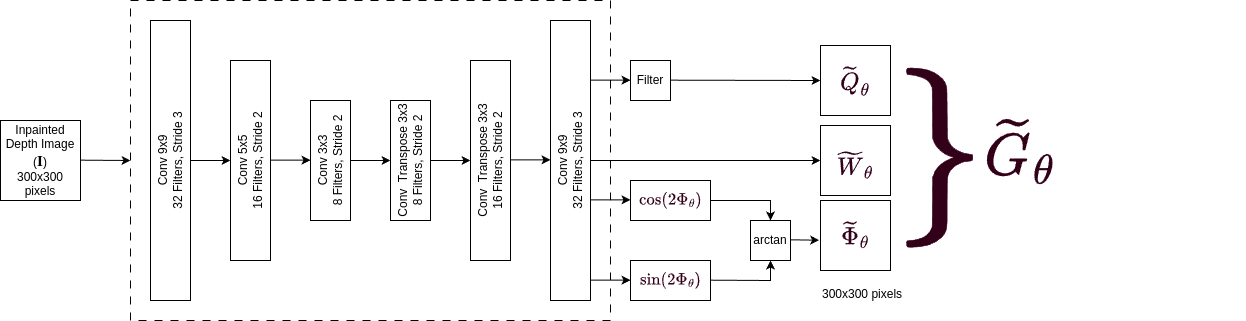

The diagram above was exported from draw.io. Its source (the exported page's mxGraphModel, read from the mxfile embedded in the PNG):
<mxGraphModel dx="908" dy="529" grid="1" gridSize="10" guides="1" tooltips="1" connect="1" arrows="1" fold="1" page="1" pageScale="1" pageWidth="1169" pageHeight="827" math="1" shadow="0">
  <root>
    <mxCell id="0" />
    <mxCell id="1" parent="0" />
    <mxCell id="99oMwOxSA2TOYPoTBWzr-1" value="Conv 9x9&lt;div&gt;32 Filters, Stride 3&lt;/div&gt;" style="rounded=0;whiteSpace=wrap;html=1;rotation=-90;" vertex="1" parent="1">
      <mxGeometry x="40" y="160" width="280" height="40" as="geometry" />
    </mxCell>
    <mxCell id="99oMwOxSA2TOYPoTBWzr-2" value="Conv 9x9&lt;div&gt;32 Filters, Stride 3&lt;/div&gt;" style="rounded=0;whiteSpace=wrap;html=1;rotation=-90;" vertex="1" parent="1">
      <mxGeometry x="440" y="160" width="280" height="40" as="geometry" />
    </mxCell>
    <mxCell id="99oMwOxSA2TOYPoTBWzr-3" value="Conv 5x5&lt;div&gt;16 Filters, Stride 2&lt;/div&gt;" style="rounded=0;whiteSpace=wrap;html=1;rotation=-90;" vertex="1" parent="1">
      <mxGeometry x="160" y="160" width="200" height="40" as="geometry" />
    </mxCell>
    <mxCell id="99oMwOxSA2TOYPoTBWzr-4" value="Conv&amp;nbsp; Transpose 3x3&lt;div&gt;8 Filters, Stride 2&lt;/div&gt;" style="rounded=0;whiteSpace=wrap;html=1;rotation=-90;" vertex="1" parent="1">
      <mxGeometry x="360" y="160" width="120" height="40" as="geometry" />
    </mxCell>
    <mxCell id="99oMwOxSA2TOYPoTBWzr-5" value="Conv&amp;nbsp; Transpose 3x3&lt;div&gt;16 Filters, Stride 2&lt;/div&gt;" style="rounded=0;whiteSpace=wrap;html=1;rotation=-90;" vertex="1" parent="1">
      <mxGeometry x="400" y="160" width="200" height="40" as="geometry" />
    </mxCell>
    <mxCell id="99oMwOxSA2TOYPoTBWzr-6" value="Conv 3x3&lt;div&gt;8 Filters, Stride 2&lt;/div&gt;" style="rounded=0;whiteSpace=wrap;html=1;rotation=-90;" vertex="1" parent="1">
      <mxGeometry x="280" y="160" width="120" height="40" as="geometry" />
    </mxCell>
    <mxCell id="99oMwOxSA2TOYPoTBWzr-8" value="" style="endArrow=classic;html=1;rounded=0;exitX=0.5;exitY=1;exitDx=0;exitDy=0;" edge="1" parent="1" source="99oMwOxSA2TOYPoTBWzr-1">
      <mxGeometry width="50" height="50" relative="1" as="geometry">
        <mxPoint x="190" y="230" as="sourcePoint" />
        <mxPoint x="240" y="180" as="targetPoint" />
      </mxGeometry>
    </mxCell>
    <mxCell id="99oMwOxSA2TOYPoTBWzr-9" value="" style="endArrow=classic;html=1;rounded=0;exitX=0.5;exitY=1;exitDx=0;exitDy=0;" edge="1" parent="1">
      <mxGeometry width="50" height="50" relative="1" as="geometry">
        <mxPoint x="280" y="179.67" as="sourcePoint" />
        <mxPoint x="320" y="179.67" as="targetPoint" />
      </mxGeometry>
    </mxCell>
    <mxCell id="99oMwOxSA2TOYPoTBWzr-13" value="Filter" style="whiteSpace=wrap;html=1;aspect=fixed;" vertex="1" parent="1">
      <mxGeometry x="640" y="80" width="40" height="40" as="geometry" />
    </mxCell>
    <mxCell id="99oMwOxSA2TOYPoTBWzr-18" value="" style="rounded=0;whiteSpace=wrap;html=1;fillColor=none;" vertex="1" parent="1">
      <mxGeometry x="640" y="200" width="80" height="40" as="geometry" />
    </mxCell>
    <mxCell id="99oMwOxSA2TOYPoTBWzr-19" value="&lt;span style=&quot;font-family: SFMono-Regular, Menlo, Monaco, Consolas, &amp;quot;Liberation Mono&amp;quot;, &amp;quot;Courier New&amp;quot;, monospace; font-size: 14px; text-align: left; background-color: rgb(255, 255, 255);&quot;&gt;&lt;font color=&quot;#33001a&quot;&gt;` sin(2 Phi_theta)`&lt;/font&gt;&lt;/span&gt;" style="text;html=1;align=center;verticalAlign=middle;whiteSpace=wrap;rounded=0;" vertex="1" parent="1">
      <mxGeometry x="650" y="285" width="60" height="30" as="geometry" />
    </mxCell>
    <mxCell id="99oMwOxSA2TOYPoTBWzr-20" value="300x300 pixels" style="text;html=1;whiteSpace=wrap;overflow=hidden;rounded=0;" vertex="1" parent="1">
      <mxGeometry x="830" y="300" width="90" height="20" as="geometry" />
    </mxCell>
    <mxCell id="99oMwOxSA2TOYPoTBWzr-21" value="&lt;span style=&quot;font-family: SFMono-Regular, Menlo, Monaco, Consolas, &amp;quot;Liberation Mono&amp;quot;, &amp;quot;Courier New&amp;quot;, monospace; font-size: 14px; text-align: left; background-color: rgb(255, 255, 255);&quot;&gt;&lt;font color=&quot;#33001a&quot;&gt;` cos(2 Phi_theta)`&lt;/font&gt;&lt;/span&gt;" style="text;html=1;align=center;verticalAlign=middle;whiteSpace=wrap;rounded=0;" vertex="1" parent="1">
      <mxGeometry x="650" y="205" width="60" height="30" as="geometry" />
    </mxCell>
    <mxCell id="99oMwOxSA2TOYPoTBWzr-22" value="" style="rounded=0;whiteSpace=wrap;html=1;fillColor=none;" vertex="1" parent="1">
      <mxGeometry x="640" y="280" width="80" height="40" as="geometry" />
    </mxCell>
    <mxCell id="99oMwOxSA2TOYPoTBWzr-23" value="arctan" style="whiteSpace=wrap;html=1;aspect=fixed;" vertex="1" parent="1">
      <mxGeometry x="760" y="240" width="40" height="40" as="geometry" />
    </mxCell>
    <mxCell id="99oMwOxSA2TOYPoTBWzr-24" value="&lt;span style=&quot;text-align: left; background-color: rgb(255, 255, 255);&quot;&gt;&lt;font face=&quot;Times New Roman&quot; style=&quot;font-size: 24px;&quot; color=&quot;#33001a&quot;&gt;` tilde(\textbW)_theta`&lt;/font&gt;&lt;/span&gt;" style="text;html=1;align=center;verticalAlign=middle;whiteSpace=wrap;rounded=0;fontStyle=0" vertex="1" parent="1">
      <mxGeometry x="835" y="170" width="60" height="30" as="geometry" />
    </mxCell>
    <mxCell id="99oMwOxSA2TOYPoTBWzr-26" value="&lt;span style=&quot;text-align: left; background-color: rgb(255, 255, 255);&quot;&gt;&lt;font face=&quot;Times New Roman&quot; style=&quot;font-size: 24px;&quot; color=&quot;#33001a&quot;&gt;` tilde(\textb Phi)_theta`&lt;/font&gt;&lt;/span&gt;" style="text;html=1;align=center;verticalAlign=middle;whiteSpace=wrap;rounded=0;" vertex="1" parent="1">
      <mxGeometry x="835" y="240" width="60" height="30" as="geometry" />
    </mxCell>
    <mxCell id="99oMwOxSA2TOYPoTBWzr-27" value="&lt;span style=&quot;text-align: left; background-color: rgb(255, 255, 255);&quot;&gt;&lt;font face=&quot;Times New Roman&quot; style=&quot;font-size: 24px;&quot; color=&quot;#33001a&quot;&gt;` tilde(\textbQ)_theta`&lt;/font&gt;&lt;/span&gt;" style="text;html=1;align=center;verticalAlign=middle;whiteSpace=wrap;rounded=0;" vertex="1" parent="1">
      <mxGeometry x="835" y="85" width="60" height="30" as="geometry" />
    </mxCell>
    <mxCell id="99oMwOxSA2TOYPoTBWzr-29" value="" style="whiteSpace=wrap;html=1;aspect=fixed;fillColor=none;" vertex="1" parent="1">
      <mxGeometry x="830" y="65" width="70" height="70" as="geometry" />
    </mxCell>
    <mxCell id="99oMwOxSA2TOYPoTBWzr-30" value="" style="whiteSpace=wrap;html=1;aspect=fixed;fillColor=none;" vertex="1" parent="1">
      <mxGeometry x="830" y="145" width="70" height="70" as="geometry" />
    </mxCell>
    <mxCell id="99oMwOxSA2TOYPoTBWzr-31" value="" style="whiteSpace=wrap;html=1;aspect=fixed;fillColor=none;" vertex="1" parent="1">
      <mxGeometry x="830" y="220" width="70" height="70" as="geometry" />
    </mxCell>
    <mxCell id="99oMwOxSA2TOYPoTBWzr-32" value="&lt;span style=&quot;text-align: left; background-color: rgb(255, 255, 255);&quot;&gt;&lt;font style=&quot;&quot; color=&quot;#33001a&quot;&gt;&lt;font style=&quot;font-size: 150px;&quot; face=&quot;SFMono-Regular, Menlo, Monaco, Consolas, Liberation Mono, Courier New, monospace&quot;&gt;&lt;span style=&quot;line-height: 100%;&quot;&gt;`}`&lt;/span&gt;&lt;/font&gt;&lt;/font&gt;&lt;/span&gt;" style="text;html=1;align=center;verticalAlign=middle;whiteSpace=wrap;rounded=0;" vertex="1" parent="1">
      <mxGeometry x="920" y="90" width="60" height="180" as="geometry" />
    </mxCell>
    <mxCell id="99oMwOxSA2TOYPoTBWzr-34" value="&lt;span style=&quot;font-family: SFMono-Regular, Menlo, Monaco, Consolas, &amp;quot;Liberation Mono&amp;quot;, &amp;quot;Courier New&amp;quot;, monospace; text-align: left; background-color: rgb(255, 255, 255);&quot;&gt;&lt;font style=&quot;font-size: 50px;&quot; color=&quot;#33001a&quot;&gt;` tilde(G)_theta`&lt;/font&gt;&lt;/span&gt;" style="text;html=1;align=center;verticalAlign=middle;whiteSpace=wrap;rounded=0;" vertex="1" parent="1">
      <mxGeometry x="1000" y="109" width="60" height="126" as="geometry" />
    </mxCell>
    <mxCell id="99oMwOxSA2TOYPoTBWzr-35" value="" style="endArrow=classic;html=1;rounded=0;exitX=0.5;exitY=1;exitDx=0;exitDy=0;" edge="1" parent="1">
      <mxGeometry width="50" height="50" relative="1" as="geometry">
        <mxPoint x="360" y="180" as="sourcePoint" />
        <mxPoint x="400" y="180" as="targetPoint" />
      </mxGeometry>
    </mxCell>
    <mxCell id="99oMwOxSA2TOYPoTBWzr-36" value="" style="endArrow=classic;html=1;rounded=0;exitX=0.5;exitY=1;exitDx=0;exitDy=0;" edge="1" parent="1">
      <mxGeometry width="50" height="50" relative="1" as="geometry">
        <mxPoint x="440" y="180" as="sourcePoint" />
        <mxPoint x="480" y="180" as="targetPoint" />
      </mxGeometry>
    </mxCell>
    <mxCell id="99oMwOxSA2TOYPoTBWzr-37" value="" style="endArrow=classic;html=1;rounded=0;exitX=0.5;exitY=1;exitDx=0;exitDy=0;" edge="1" parent="1">
      <mxGeometry width="50" height="50" relative="1" as="geometry">
        <mxPoint x="520" y="179.33" as="sourcePoint" />
        <mxPoint x="560" y="179.33" as="targetPoint" />
      </mxGeometry>
    </mxCell>
    <mxCell id="99oMwOxSA2TOYPoTBWzr-38" value="" style="endArrow=classic;html=1;rounded=0;exitX=0.5;exitY=1;exitDx=0;exitDy=0;" edge="1" parent="1">
      <mxGeometry width="50" height="50" relative="1" as="geometry">
        <mxPoint x="600" y="299.67" as="sourcePoint" />
        <mxPoint x="640" y="299.67" as="targetPoint" />
      </mxGeometry>
    </mxCell>
    <mxCell id="99oMwOxSA2TOYPoTBWzr-39" value="" style="endArrow=classic;html=1;rounded=0;exitX=0.5;exitY=1;exitDx=0;exitDy=0;" edge="1" parent="1">
      <mxGeometry width="50" height="50" relative="1" as="geometry">
        <mxPoint x="600" y="219.33" as="sourcePoint" />
        <mxPoint x="640" y="219.33" as="targetPoint" />
      </mxGeometry>
    </mxCell>
    <mxCell id="99oMwOxSA2TOYPoTBWzr-40" value="" style="endArrow=classic;html=1;rounded=0;exitX=0.5;exitY=1;exitDx=0;exitDy=0;" edge="1" parent="1">
      <mxGeometry width="50" height="50" relative="1" as="geometry">
        <mxPoint x="600" y="99.67000000000002" as="sourcePoint" />
        <mxPoint x="640" y="99.67000000000002" as="targetPoint" />
      </mxGeometry>
    </mxCell>
    <mxCell id="99oMwOxSA2TOYPoTBWzr-41" value="" style="endArrow=classic;html=1;rounded=0;exitX=0.5;exitY=1;exitDx=0;exitDy=0;entryX=0;entryY=0.5;entryDx=0;entryDy=0;" edge="1" parent="1" target="99oMwOxSA2TOYPoTBWzr-30">
      <mxGeometry width="50" height="50" relative="1" as="geometry">
        <mxPoint x="600" y="180" as="sourcePoint" />
        <mxPoint x="800" y="180" as="targetPoint" />
      </mxGeometry>
    </mxCell>
    <mxCell id="99oMwOxSA2TOYPoTBWzr-42" value="" style="endArrow=classic;html=1;rounded=0;exitX=0.5;exitY=1;exitDx=0;exitDy=0;entryX=0.5;entryY=0;entryDx=0;entryDy=0;" edge="1" parent="1" target="99oMwOxSA2TOYPoTBWzr-23">
      <mxGeometry width="50" height="50" relative="1" as="geometry">
        <mxPoint x="720" y="220" as="sourcePoint" />
        <mxPoint x="760" y="220" as="targetPoint" />
        <Array as="points">
          <mxPoint x="780" y="220" />
        </Array>
      </mxGeometry>
    </mxCell>
    <mxCell id="99oMwOxSA2TOYPoTBWzr-43" value="" style="endArrow=classic;html=1;rounded=0;exitX=0.5;exitY=1;exitDx=0;exitDy=0;entryX=-0.019;entryY=0.567;entryDx=0;entryDy=0;entryPerimeter=0;" edge="1" parent="1" target="99oMwOxSA2TOYPoTBWzr-31">
      <mxGeometry width="50" height="50" relative="1" as="geometry">
        <mxPoint x="800" y="259.33000000000004" as="sourcePoint" />
        <mxPoint x="840" y="259.33000000000004" as="targetPoint" />
      </mxGeometry>
    </mxCell>
    <mxCell id="99oMwOxSA2TOYPoTBWzr-44" value="" style="endArrow=classic;html=1;rounded=0;exitX=0.5;exitY=1;exitDx=0;exitDy=0;" edge="1" parent="1">
      <mxGeometry width="50" height="50" relative="1" as="geometry">
        <mxPoint x="680" y="99.67000000000002" as="sourcePoint" />
        <mxPoint x="830" y="100" as="targetPoint" />
      </mxGeometry>
    </mxCell>
    <mxCell id="99oMwOxSA2TOYPoTBWzr-45" value="" style="endArrow=classic;html=1;rounded=0;exitX=0.5;exitY=1;exitDx=0;exitDy=0;entryX=0.5;entryY=1;entryDx=0;entryDy=0;" edge="1" parent="1" target="99oMwOxSA2TOYPoTBWzr-23">
      <mxGeometry width="50" height="50" relative="1" as="geometry">
        <mxPoint x="720" y="299.67" as="sourcePoint" />
        <mxPoint x="760" y="299.67" as="targetPoint" />
        <Array as="points">
          <mxPoint x="780" y="300" />
        </Array>
      </mxGeometry>
    </mxCell>
    <mxCell id="99oMwOxSA2TOYPoTBWzr-46" value="" style="rounded=0;whiteSpace=wrap;html=1;dashed=1;dashPattern=8 8;fillColor=none;" vertex="1" parent="1">
      <mxGeometry x="140" y="20" width="480" height="320" as="geometry" />
    </mxCell>
    <mxCell id="99oMwOxSA2TOYPoTBWzr-47" value="Inpainted&lt;div&gt;Depth Image (&lt;font style=&quot;font-size: 15px;&quot; face=&quot;Times New Roman&quot;&gt;&lt;b style=&quot;&quot;&gt;I&lt;/b&gt;&lt;/font&gt;)&lt;/div&gt;&lt;div&gt;300x300 pixels&lt;/div&gt;" style="whiteSpace=wrap;html=1;aspect=fixed;" vertex="1" parent="1">
      <mxGeometry x="10" y="140" width="80" height="80" as="geometry" />
    </mxCell>
    <mxCell id="99oMwOxSA2TOYPoTBWzr-48" value="" style="endArrow=classic;html=1;rounded=0;exitX=0.5;exitY=1;exitDx=0;exitDy=0;entryX=0;entryY=0.5;entryDx=0;entryDy=0;" edge="1" parent="1" target="99oMwOxSA2TOYPoTBWzr-46">
      <mxGeometry width="50" height="50" relative="1" as="geometry">
        <mxPoint x="90" y="179.66000000000005" as="sourcePoint" />
        <mxPoint x="119" y="180.33" as="targetPoint" />
      </mxGeometry>
    </mxCell>
  </root>
</mxGraphModel>